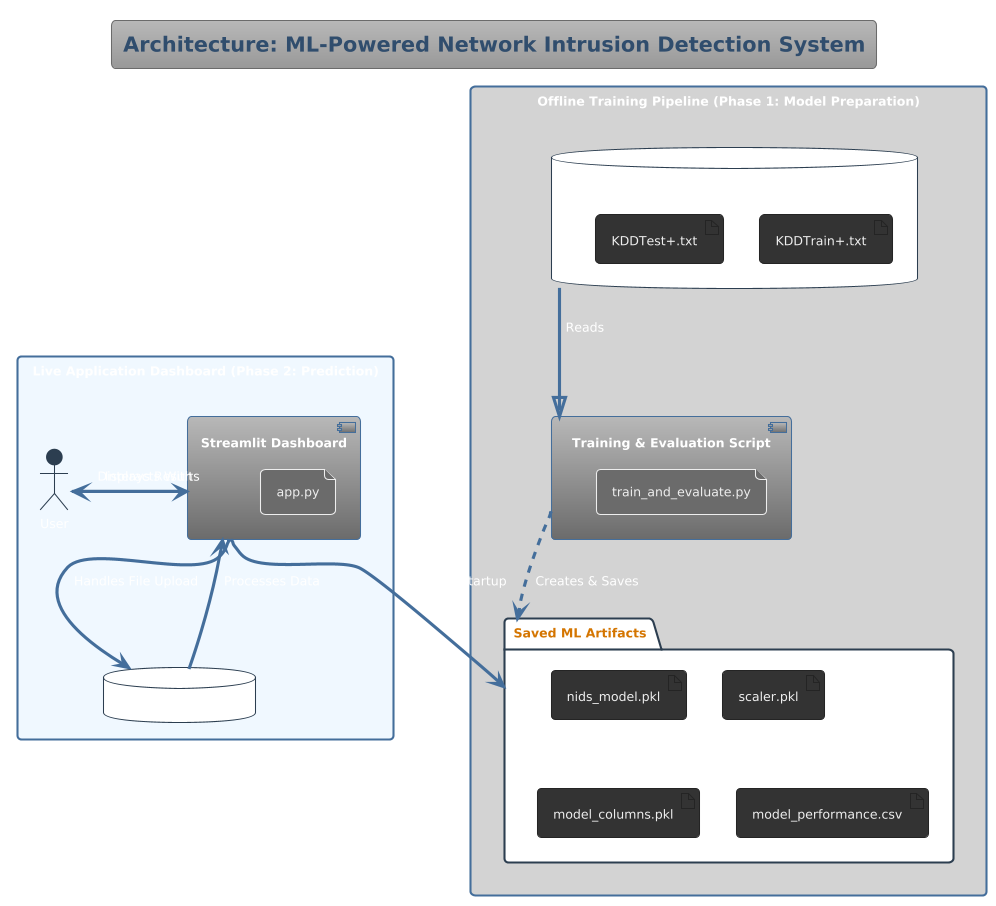

The diagram above was rendered by PlantUML. Its source (embedded in the PNG):
@startuml
!theme spacelab

skinparam componentStyle uml2
skinparam packageStyle rectangle
skinparam database {
    BackgroundColor White
    BorderColor #2C3E50
}
skinparam folder {
    BackgroundColor White
    BorderColor #2C3E50
}
skinparam actor {
    BackgroundColor #2C3E50
    BorderColor #2C3E50
}

title **Architecture: ML-Powered Network Intrusion Detection System**

package "Offline Training Pipeline (Phase 1: Model Preparation)" #LightGray {
    database "NSL-KDD Datasets" as RawData {
        artifact "KDDTrain+.txt"
        artifact "KDDTest+.txt"
    }

    component "Training & Evaluation Script" as TrainingScript {
        file "train_and_evaluate.py"
    }

    folder "Saved ML Artifacts" as Artifacts {
        artifact "nids_model.pkl"
        artifact "scaler.pkl"
        artifact "model_columns.pkl"
        artifact "model_performance.csv"
    }

    RawData --|> TrainingScript : Reads
    TrainingScript ..> Artifacts : Creates & Saves
}

package "Live Application Dashboard (Phase 2: Prediction)" #AliceBlue {
    actor "User" as User

    component "Streamlit Dashboard" as App {
        file "app.py"
    }

    database "User Uploaded CSV" as UserData

    User -right-> App : Interacts With
    App -down-> UserData : Handles File Upload
    Artifacts <-up- App : Loads on Startup
    App <-down- UserData : Processes Data
    App -right-> User : Displays Results
}
@enduml